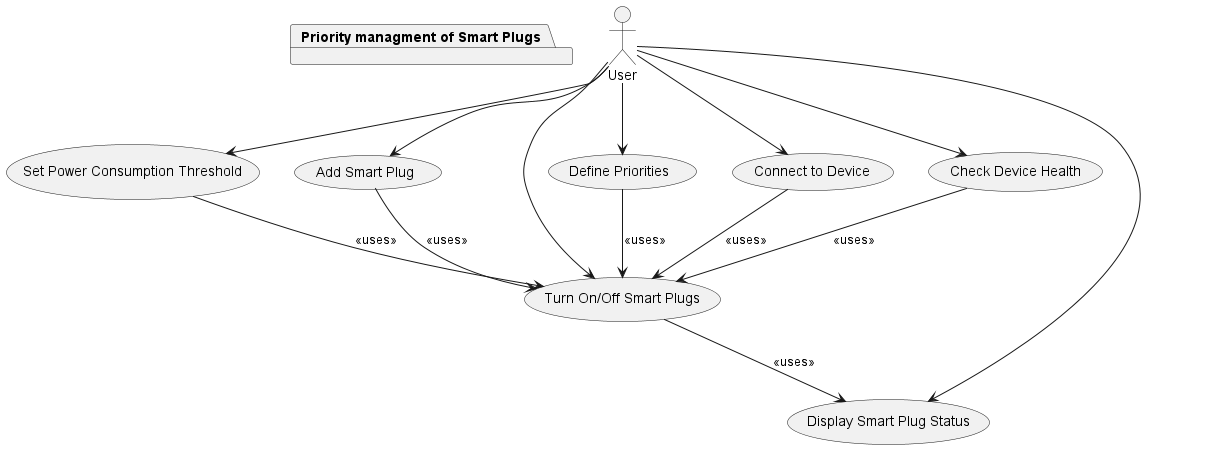

The diagram above was rendered by PlantUML. Its source (embedded in the PNG):
@startuml
actor User

usecase "Define Priorities" as UC1
usecase "Set Power Consumption Threshold" as UC2
usecase "Add Smart Plug" as UC3
usecase "Turn On/Off Smart Plugs" as UC4
usecase "Display Smart Plug Status" as UC5
usecase "Connect to Device" as UC6
usecase "Check Device Health" as UC7

User --> UC1
User --> UC2
User --> UC3
User --> UC4
User --> UC5
User --> UC6
User --> UC7

package "Priority managment of Smart Plugs" {
    UC1 -down-> UC4 : <<uses>>
    UC2 -down-> UC4 : <<uses>>
    UC3 -down-> UC4 : <<uses>>
    UC6 -down-> UC4 : <<uses>>
    UC7 -down-> UC4 : <<uses>>
    UC4 -down-> UC5 : <<uses>>
}
@enduml